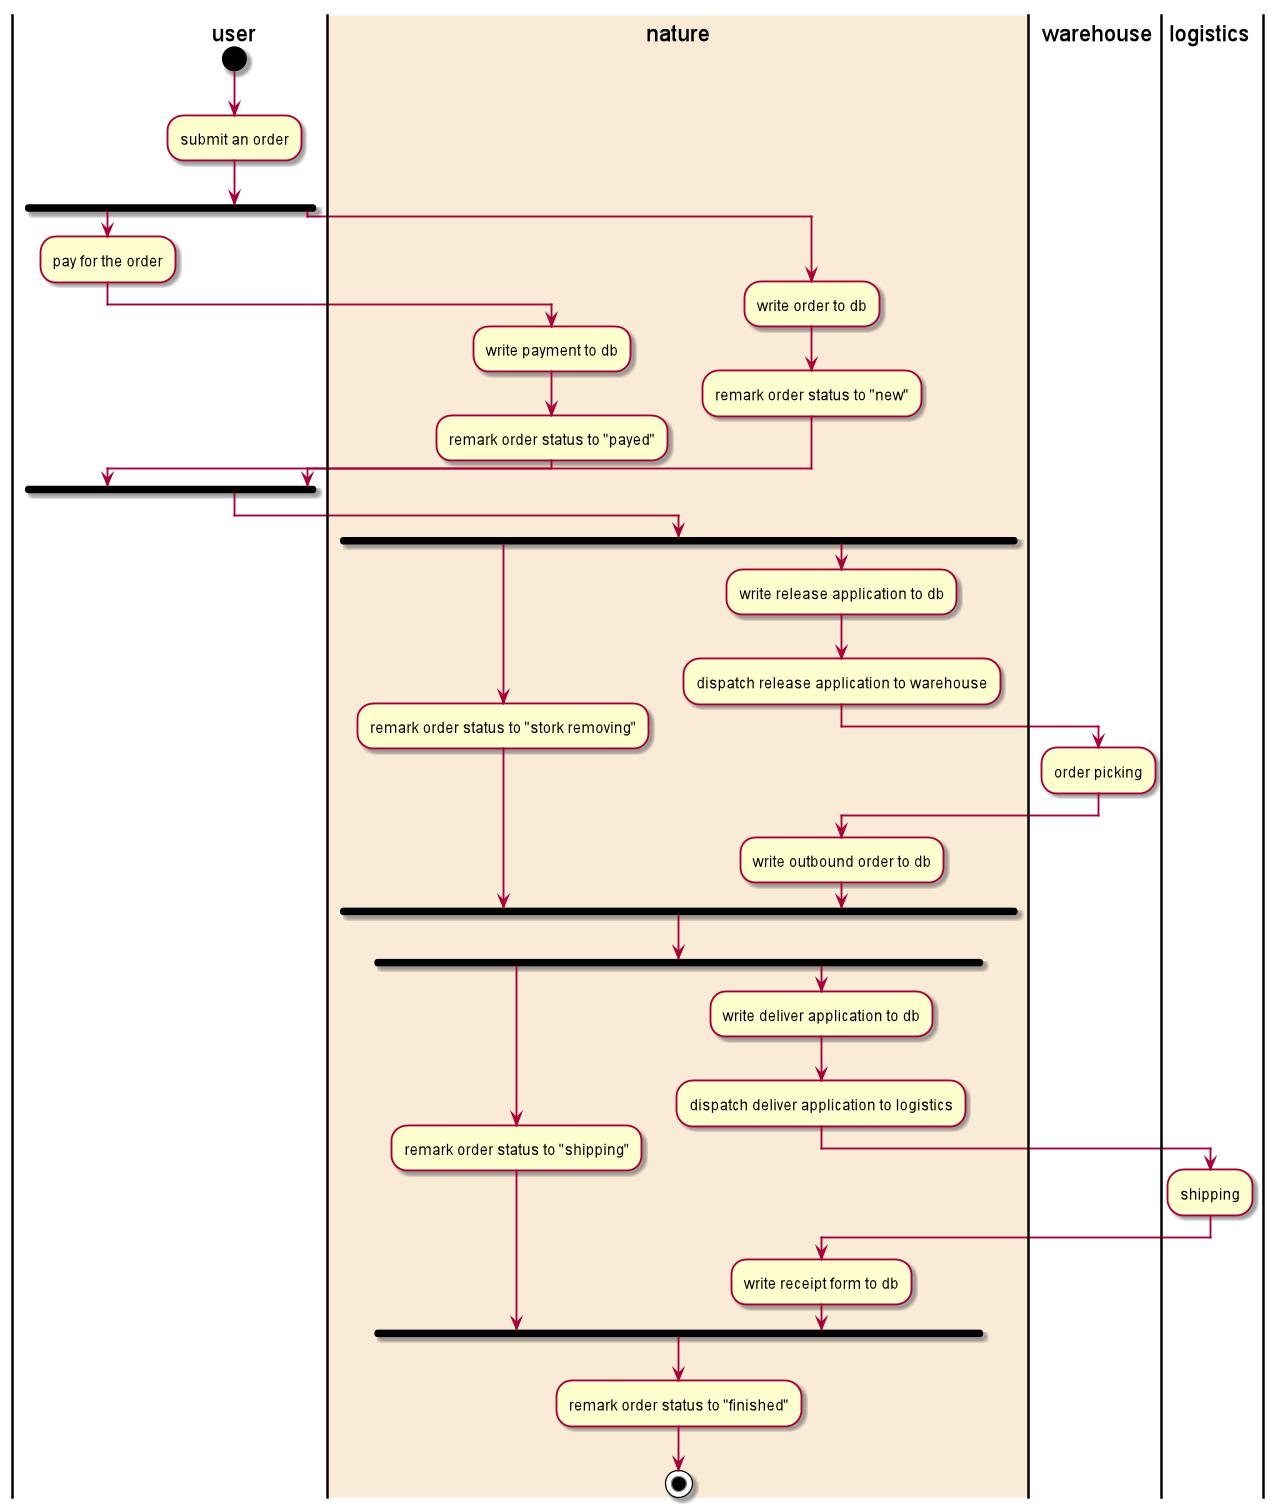

The diagram above was rendered by PlantUML. Its source (embedded in the PNG):
@startuml
|user|
start
:submit an order;
fork
    :pay for the order;
    |nature|
    :write payment to db;
    :remark order status to "payed";
fork again
    |#AntiqueWhite|nature|
    :write order to db;
    :remark order status to "new";
end fork
|nature|
fork
:remark order status to "stork removing";
fork again
:write release application to db;
:dispatch release application to warehouse;
|warehouse|
:order picking;
|nature|
:write outbound order to db;
end fork
fork
:remark order status to "shipping";
fork again
:write deliver application to db;
:dispatch deliver application to logistics;
|logistics|
:shipping;
|nature|
:write receipt form to db;
end fork
:remark order status to "finished";
stop
@enduml